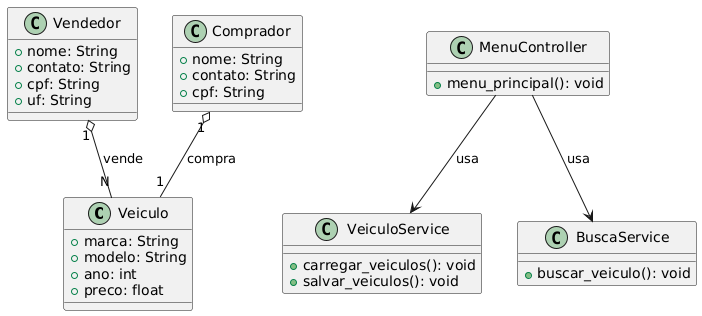

The diagram above was rendered by PlantUML. Its source (embedded in the PNG):
@startuml
class Veiculo {
    + marca: String
    + modelo: String
    + ano: int
    + preco: float
}

class Vendedor {
    + nome: String
    + contato: String
    + cpf: String
    + uf: String
}

class Comprador {
    + nome: String
    + contato: String
    + cpf: String
}

class VeiculoService {
    + carregar_veiculos(): void
    + salvar_veiculos(): void
}

class MenuController {
    + menu_principal(): void
}

class BuscaService {
    + buscar_veiculo(): void
}

Vendedor "1" o-- "N" Veiculo : vende
Comprador "1" o-- "1" Veiculo : compra
MenuController --> VeiculoService : usa
MenuController --> BuscaService : usa
@enduml